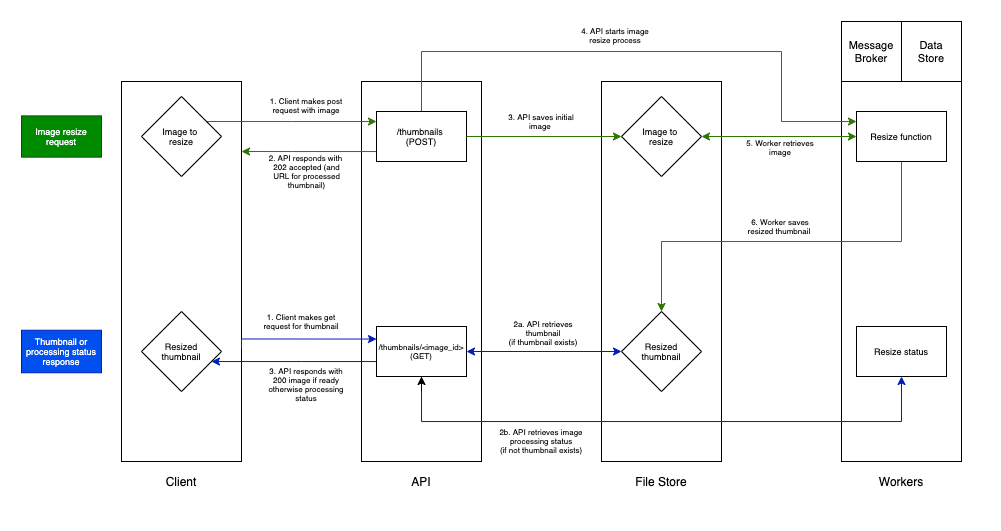

The diagram above was exported from draw.io. Its source (the exported page's mxGraphModel, read from the mxfile embedded in the PNG):
<mxGraphModel dx="1094" dy="739" grid="1" gridSize="10" guides="1" tooltips="1" connect="1" arrows="1" fold="1" page="1" pageScale="1" pageWidth="1169" pageHeight="827" math="0" shadow="0">
  <root>
    <mxCell id="0" />
    <mxCell id="1" parent="0" />
    <mxCell id="L88yQjZNh0AmC-AbalhZ-1" value="" style="rounded=0;whiteSpace=wrap;html=1;" vertex="1" parent="1">
      <mxGeometry x="600" y="310" width="120" height="380" as="geometry" />
    </mxCell>
    <mxCell id="PUOFFJ7FcF5KqiU0eMSO-1" value="" style="rounded=0;whiteSpace=wrap;html=1;" parent="1" vertex="1">
      <mxGeometry x="120" y="310" width="120" height="380" as="geometry" />
    </mxCell>
    <mxCell id="PUOFFJ7FcF5KqiU0eMSO-2" value="" style="rounded=0;whiteSpace=wrap;html=1;" parent="1" vertex="1">
      <mxGeometry x="360" y="310" width="120" height="380" as="geometry" />
    </mxCell>
    <mxCell id="PUOFFJ7FcF5KqiU0eMSO-3" value="" style="rounded=0;whiteSpace=wrap;html=1;" parent="1" vertex="1">
      <mxGeometry x="840" y="310" width="120" height="380" as="geometry" />
    </mxCell>
    <mxCell id="L88yQjZNh0AmC-AbalhZ-7" style="edgeStyle=orthogonalEdgeStyle;rounded=0;orthogonalLoop=1;jettySize=auto;html=1;fontSize=8;fillColor=#60a917;strokeColor=#2D7600;" edge="1" parent="1" source="PUOFFJ7FcF5KqiU0eMSO-4" target="PUOFFJ7FcF5KqiU0eMSO-9">
      <mxGeometry relative="1" as="geometry">
        <Array as="points">
          <mxPoint x="290" y="350" />
          <mxPoint x="290" y="350" />
        </Array>
      </mxGeometry>
    </mxCell>
    <mxCell id="PUOFFJ7FcF5KqiU0eMSO-4" value="Image to &lt;br&gt;resize" style="rhombus;whiteSpace=wrap;html=1;fontSize=9;" parent="1" vertex="1">
      <mxGeometry x="140" y="325" width="80" height="80" as="geometry" />
    </mxCell>
    <mxCell id="PUOFFJ7FcF5KqiU0eMSO-5" value="Client" style="text;html=1;strokeColor=none;fillColor=none;align=center;verticalAlign=middle;whiteSpace=wrap;rounded=0;" parent="1" vertex="1">
      <mxGeometry x="160" y="700" width="40" height="20" as="geometry" />
    </mxCell>
    <mxCell id="PUOFFJ7FcF5KqiU0eMSO-6" value="API" style="text;html=1;strokeColor=none;fillColor=none;align=center;verticalAlign=middle;whiteSpace=wrap;rounded=0;" parent="1" vertex="1">
      <mxGeometry x="400" y="700" width="40" height="20" as="geometry" />
    </mxCell>
    <mxCell id="PUOFFJ7FcF5KqiU0eMSO-7" value="Workers" style="text;html=1;strokeColor=none;fillColor=none;align=center;verticalAlign=middle;whiteSpace=wrap;rounded=0;" parent="1" vertex="1">
      <mxGeometry x="880" y="700" width="40" height="20" as="geometry" />
    </mxCell>
    <mxCell id="L88yQjZNh0AmC-AbalhZ-13" style="edgeStyle=orthogonalEdgeStyle;rounded=0;orthogonalLoop=1;jettySize=auto;html=1;fontSize=8;fillColor=#0050ef;strokeColor=#001DBC;" edge="1" parent="1">
      <mxGeometry relative="1" as="geometry">
        <mxPoint x="240" y="577.5" as="sourcePoint" />
        <mxPoint x="375" y="567.5344827586207" as="targetPoint" />
        <Array as="points">
          <mxPoint x="240" y="567.5" />
        </Array>
      </mxGeometry>
    </mxCell>
    <mxCell id="PUOFFJ7FcF5KqiU0eMSO-8" value="Resized&lt;br&gt;thumbnail" style="rhombus;whiteSpace=wrap;html=1;fontSize=9;" parent="1" vertex="1">
      <mxGeometry x="140" y="540" width="80" height="80" as="geometry" />
    </mxCell>
    <mxCell id="L88yQjZNh0AmC-AbalhZ-10" style="edgeStyle=orthogonalEdgeStyle;rounded=0;orthogonalLoop=1;jettySize=auto;html=1;fontSize=8;fillColor=#60a917;strokeColor=#2D7600;" edge="1" parent="1" source="PUOFFJ7FcF5KqiU0eMSO-9">
      <mxGeometry relative="1" as="geometry">
        <mxPoint x="240" y="380" as="targetPoint" />
        <Array as="points">
          <mxPoint x="290" y="380" />
          <mxPoint x="290" y="380" />
        </Array>
      </mxGeometry>
    </mxCell>
    <mxCell id="L88yQjZNh0AmC-AbalhZ-12" style="edgeStyle=orthogonalEdgeStyle;rounded=0;orthogonalLoop=1;jettySize=auto;html=1;fontSize=8;fillColor=#60a917;strokeColor=#2D7600;" edge="1" parent="1" source="PUOFFJ7FcF5KqiU0eMSO-9" target="PUOFFJ7FcF5KqiU0eMSO-11">
      <mxGeometry relative="1" as="geometry">
        <Array as="points">
          <mxPoint x="420" y="280" />
          <mxPoint x="780" y="280" />
          <mxPoint x="780" y="350" />
        </Array>
      </mxGeometry>
    </mxCell>
    <mxCell id="PUOFFJ7FcF5KqiU0eMSO-9" value="/thumbnails &lt;br&gt;(POST)" style="rounded=0;whiteSpace=wrap;html=1;fontSize=9;" parent="1" vertex="1">
      <mxGeometry x="375" y="340" width="90" height="50" as="geometry" />
    </mxCell>
    <mxCell id="L88yQjZNh0AmC-AbalhZ-21" style="edgeStyle=orthogonalEdgeStyle;rounded=0;orthogonalLoop=1;jettySize=auto;html=1;strokeColor=#001DBC;fontSize=8;fillColor=#0050ef;" edge="1" parent="1" source="PUOFFJ7FcF5KqiU0eMSO-10" target="PUOFFJ7FcF5KqiU0eMSO-12">
      <mxGeometry relative="1" as="geometry">
        <Array as="points">
          <mxPoint x="420" y="650" />
          <mxPoint x="900" y="650" />
        </Array>
      </mxGeometry>
    </mxCell>
    <mxCell id="L88yQjZNh0AmC-AbalhZ-23" style="edgeStyle=orthogonalEdgeStyle;rounded=0;orthogonalLoop=1;jettySize=auto;html=1;strokeColor=#001DBC;fontSize=8;fillColor=#0050ef;" edge="1" parent="1" source="PUOFFJ7FcF5KqiU0eMSO-10" target="PUOFFJ7FcF5KqiU0eMSO-8">
      <mxGeometry relative="1" as="geometry">
        <Array as="points">
          <mxPoint x="300" y="590" />
          <mxPoint x="300" y="590" />
        </Array>
      </mxGeometry>
    </mxCell>
    <mxCell id="PUOFFJ7FcF5KqiU0eMSO-10" value="/thumbnails/&amp;lt;image_id&amp;gt;&lt;br style=&quot;font-size: 8px;&quot;&gt;(GET)" style="rounded=0;whiteSpace=wrap;html=1;fontSize=8;" parent="1" vertex="1">
      <mxGeometry x="375" y="555" width="90" height="50" as="geometry" />
    </mxCell>
    <mxCell id="L88yQjZNh0AmC-AbalhZ-16" style="edgeStyle=orthogonalEdgeStyle;rounded=0;orthogonalLoop=1;jettySize=auto;html=1;fontSize=8;fillColor=#60a917;strokeColor=#2D7600;" edge="1" parent="1" source="PUOFFJ7FcF5KqiU0eMSO-11" target="L88yQjZNh0AmC-AbalhZ-4">
      <mxGeometry relative="1" as="geometry">
        <Array as="points">
          <mxPoint x="900" y="470" />
          <mxPoint x="660" y="470" />
        </Array>
      </mxGeometry>
    </mxCell>
    <mxCell id="PUOFFJ7FcF5KqiU0eMSO-11" value="Resize function" style="rounded=0;whiteSpace=wrap;html=1;fontSize=9;" parent="1" vertex="1">
      <mxGeometry x="855" y="340" width="90" height="50" as="geometry" />
    </mxCell>
    <mxCell id="PUOFFJ7FcF5KqiU0eMSO-12" value="Resize status" style="rounded=0;whiteSpace=wrap;html=1;fontSize=9;" parent="1" vertex="1">
      <mxGeometry x="855" y="555" width="90" height="50" as="geometry" />
    </mxCell>
    <mxCell id="PUOFFJ7FcF5KqiU0eMSO-23" value="Image resize request" style="text;html=1;strokeColor=#005700;fillColor=#008a00;align=center;verticalAlign=middle;whiteSpace=wrap;rounded=0;fontSize=9;fontColor=#ffffff;" parent="1" vertex="1">
      <mxGeometry x="20" y="344.38" width="80" height="41.25" as="geometry" />
    </mxCell>
    <mxCell id="PUOFFJ7FcF5KqiU0eMSO-25" value="Thumbnail or processing status response" style="text;html=1;strokeColor=#001DBC;fillColor=#0050ef;align=center;verticalAlign=middle;whiteSpace=wrap;rounded=0;fontSize=9;fontColor=#ffffff;" parent="1" vertex="1">
      <mxGeometry x="20" y="558.75" width="80" height="42.5" as="geometry" />
    </mxCell>
    <mxCell id="L88yQjZNh0AmC-AbalhZ-2" value="File Store" style="text;html=1;strokeColor=none;fillColor=none;align=center;verticalAlign=middle;whiteSpace=wrap;rounded=0;" vertex="1" parent="1">
      <mxGeometry x="630" y="700" width="60" height="20" as="geometry" />
    </mxCell>
    <mxCell id="L88yQjZNh0AmC-AbalhZ-3" value="Image to &lt;br&gt;resize" style="rhombus;whiteSpace=wrap;html=1;fontSize=9;" vertex="1" parent="1">
      <mxGeometry x="620" y="325" width="80" height="80" as="geometry" />
    </mxCell>
    <mxCell id="L88yQjZNh0AmC-AbalhZ-4" value="Resized&lt;br&gt;thumbnail" style="rhombus;whiteSpace=wrap;html=1;fontSize=9;" vertex="1" parent="1">
      <mxGeometry x="620" y="540" width="80" height="80" as="geometry" />
    </mxCell>
    <mxCell id="L88yQjZNh0AmC-AbalhZ-5" value="Message Broker" style="rounded=0;whiteSpace=wrap;html=1;fontSize=11;" vertex="1" parent="1">
      <mxGeometry x="840" y="250" width="60" height="60" as="geometry" />
    </mxCell>
    <mxCell id="L88yQjZNh0AmC-AbalhZ-6" value="Data&lt;br style=&quot;font-size: 11px;&quot;&gt;Store" style="rounded=0;whiteSpace=wrap;html=1;fontSize=11;" vertex="1" parent="1">
      <mxGeometry x="900" y="250" width="60" height="60" as="geometry" />
    </mxCell>
    <mxCell id="L88yQjZNh0AmC-AbalhZ-11" style="edgeStyle=orthogonalEdgeStyle;rounded=0;orthogonalLoop=1;jettySize=auto;html=1;fontSize=8;fillColor=#60a917;strokeColor=#2D7600;" edge="1" parent="1" source="PUOFFJ7FcF5KqiU0eMSO-9" target="L88yQjZNh0AmC-AbalhZ-3">
      <mxGeometry relative="1" as="geometry" />
    </mxCell>
    <mxCell id="L88yQjZNh0AmC-AbalhZ-18" value="" style="endArrow=classic;startArrow=classic;html=1;strokeColor=#001DBC;fontSize=8;exitX=1;exitY=0.5;exitDx=0;exitDy=0;entryX=0;entryY=0.5;entryDx=0;entryDy=0;fillColor=#0050ef;" edge="1" parent="1" source="PUOFFJ7FcF5KqiU0eMSO-10" target="L88yQjZNh0AmC-AbalhZ-4">
      <mxGeometry width="50" height="50" relative="1" as="geometry">
        <mxPoint x="540" y="570" as="sourcePoint" />
        <mxPoint x="580" y="580" as="targetPoint" />
      </mxGeometry>
    </mxCell>
    <mxCell id="L88yQjZNh0AmC-AbalhZ-22" value="" style="endArrow=classic;html=1;strokeColor=#000000;fontSize=8;entryX=0.5;entryY=1;entryDx=0;entryDy=0;" edge="1" parent="1" target="PUOFFJ7FcF5KqiU0eMSO-10">
      <mxGeometry width="50" height="50" relative="1" as="geometry">
        <mxPoint x="420" y="620" as="sourcePoint" />
        <mxPoint x="420" y="610" as="targetPoint" />
      </mxGeometry>
    </mxCell>
    <mxCell id="L88yQjZNh0AmC-AbalhZ-25" value="1. Client makes post request with image" style="text;html=1;strokeColor=none;fillColor=none;align=center;verticalAlign=middle;whiteSpace=wrap;rounded=0;fontSize=8;" vertex="1" parent="1">
      <mxGeometry x="265" y="324.38" width="80" height="20" as="geometry" />
    </mxCell>
    <mxCell id="L88yQjZNh0AmC-AbalhZ-26" value="2. API responds with&amp;nbsp; 202 accepted (and URL for processed thumbnail)" style="text;html=1;strokeColor=none;fillColor=none;align=center;verticalAlign=middle;whiteSpace=wrap;rounded=0;fontSize=8;" vertex="1" parent="1">
      <mxGeometry x="262.5" y="390" width="85" height="20" as="geometry" />
    </mxCell>
    <mxCell id="L88yQjZNh0AmC-AbalhZ-27" value="3. API saves initial image&amp;nbsp;" style="text;html=1;strokeColor=none;fillColor=none;align=center;verticalAlign=middle;whiteSpace=wrap;rounded=0;fontSize=8;" vertex="1" parent="1">
      <mxGeometry x="503.5" y="340" width="72" height="20" as="geometry" />
    </mxCell>
    <mxCell id="L88yQjZNh0AmC-AbalhZ-28" value="4. API starts image resize process" style="text;html=1;strokeColor=none;fillColor=none;align=center;verticalAlign=middle;whiteSpace=wrap;rounded=0;fontSize=8;" vertex="1" parent="1">
      <mxGeometry x="578" y="254" width="72" height="20" as="geometry" />
    </mxCell>
    <mxCell id="L88yQjZNh0AmC-AbalhZ-29" value="" style="endArrow=classic;startArrow=classic;html=1;strokeColor=#2D7600;fontSize=8;entryX=0;entryY=0.5;entryDx=0;entryDy=0;exitX=1;exitY=0.5;exitDx=0;exitDy=0;fillColor=#60a917;" edge="1" parent="1" source="L88yQjZNh0AmC-AbalhZ-3" target="PUOFFJ7FcF5KqiU0eMSO-11">
      <mxGeometry width="50" height="50" relative="1" as="geometry">
        <mxPoint x="510" y="520" as="sourcePoint" />
        <mxPoint x="560" y="470" as="targetPoint" />
      </mxGeometry>
    </mxCell>
    <mxCell id="L88yQjZNh0AmC-AbalhZ-32" value="5. Worker retrieves image" style="text;html=1;strokeColor=none;fillColor=none;align=center;verticalAlign=middle;whiteSpace=wrap;rounded=0;fontSize=8;" vertex="1" parent="1">
      <mxGeometry x="741" y="365.63" width="76" height="20" as="geometry" />
    </mxCell>
    <mxCell id="L88yQjZNh0AmC-AbalhZ-33" value="6. Worker saves resized thumbnail&amp;nbsp;" style="text;html=1;strokeColor=none;fillColor=none;align=center;verticalAlign=middle;whiteSpace=wrap;rounded=0;fontSize=8;" vertex="1" parent="1">
      <mxGeometry x="744" y="445" width="70" height="20" as="geometry" />
    </mxCell>
    <mxCell id="L88yQjZNh0AmC-AbalhZ-34" value="1. Client makes get request for thumbnail" style="text;html=1;strokeColor=none;fillColor=none;align=center;verticalAlign=middle;whiteSpace=wrap;rounded=0;fontSize=8;" vertex="1" parent="1">
      <mxGeometry x="260" y="540" width="80" height="20" as="geometry" />
    </mxCell>
    <mxCell id="L88yQjZNh0AmC-AbalhZ-35" value="2a. API retrieves thumbnail&lt;br&gt;(if thumbnail exists)" style="text;html=1;strokeColor=none;fillColor=none;align=center;verticalAlign=middle;whiteSpace=wrap;rounded=0;fontSize=8;" vertex="1" parent="1">
      <mxGeometry x="497" y="552" width="90" height="20" as="geometry" />
    </mxCell>
    <mxCell id="L88yQjZNh0AmC-AbalhZ-36" value="2b. API retrieves image processing status&lt;br&gt;(if not thumbnail exists)" style="text;html=1;strokeColor=none;fillColor=none;align=center;verticalAlign=middle;whiteSpace=wrap;rounded=0;fontSize=8;" vertex="1" parent="1">
      <mxGeometry x="494.5" y="660" width="90" height="20" as="geometry" />
    </mxCell>
    <mxCell id="L88yQjZNh0AmC-AbalhZ-37" value="3. API responds with 200 image if ready otherwise processing status" style="text;html=1;strokeColor=none;fillColor=none;align=center;verticalAlign=middle;whiteSpace=wrap;rounded=0;fontSize=8;" vertex="1" parent="1">
      <mxGeometry x="260" y="603" width="90" height="20" as="geometry" />
    </mxCell>
  </root>
</mxGraphModel>